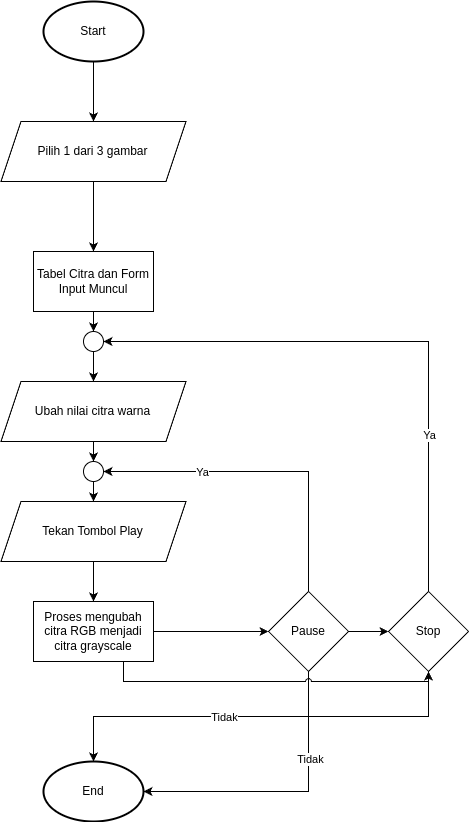

The diagram above was exported from draw.io. Its source (the exported page's mxGraphModel, read from the mxfile embedded in the PNG):
<mxGraphModel dx="1941" dy="1117" grid="1" gridSize="10" guides="1" tooltips="1" connect="1" arrows="1" fold="1" page="1" pageScale="1" pageWidth="850" pageHeight="1100" math="0" shadow="0">
  <root>
    <mxCell id="0" />
    <mxCell id="1" parent="0" />
    <mxCell id="YPFUfWVb4xvoclRdpn4Y-13" style="edgeStyle=orthogonalEdgeStyle;rounded=0;orthogonalLoop=1;jettySize=auto;html=1;exitX=0.5;exitY=1;exitDx=0;exitDy=0;exitPerimeter=0;entryX=0.5;entryY=0;entryDx=0;entryDy=0;" edge="1" parent="1" source="YPFUfWVb4xvoclRdpn4Y-2" target="YPFUfWVb4xvoclRdpn4Y-4">
      <mxGeometry relative="1" as="geometry" />
    </mxCell>
    <mxCell id="YPFUfWVb4xvoclRdpn4Y-2" value="Start" style="strokeWidth=2;html=1;shape=mxgraph.flowchart.start_1;whiteSpace=wrap;" vertex="1" parent="1">
      <mxGeometry x="325" y="90" width="100" height="60" as="geometry" />
    </mxCell>
    <mxCell id="YPFUfWVb4xvoclRdpn4Y-3" value="End" style="strokeWidth=2;html=1;shape=mxgraph.flowchart.start_1;whiteSpace=wrap;" vertex="1" parent="1">
      <mxGeometry x="325" y="850" width="100" height="60" as="geometry" />
    </mxCell>
    <mxCell id="YPFUfWVb4xvoclRdpn4Y-14" style="edgeStyle=orthogonalEdgeStyle;rounded=0;orthogonalLoop=1;jettySize=auto;html=1;exitX=0.5;exitY=1;exitDx=0;exitDy=0;entryX=0.5;entryY=0;entryDx=0;entryDy=0;" edge="1" parent="1" source="YPFUfWVb4xvoclRdpn4Y-4" target="YPFUfWVb4xvoclRdpn4Y-5">
      <mxGeometry relative="1" as="geometry" />
    </mxCell>
    <mxCell id="YPFUfWVb4xvoclRdpn4Y-4" value="Pilih 1 dari 3 gambar" style="shape=parallelogram;perimeter=parallelogramPerimeter;whiteSpace=wrap;html=1;fixedSize=1;" vertex="1" parent="1">
      <mxGeometry x="282.5" y="210" width="185" height="60" as="geometry" />
    </mxCell>
    <mxCell id="YPFUfWVb4xvoclRdpn4Y-15" style="edgeStyle=orthogonalEdgeStyle;rounded=0;orthogonalLoop=1;jettySize=auto;html=1;entryX=0.5;entryY=0;entryDx=0;entryDy=0;exitX=0.5;exitY=1;exitDx=0;exitDy=0;" edge="1" parent="1" source="YPFUfWVb4xvoclRdpn4Y-21" target="YPFUfWVb4xvoclRdpn4Y-6">
      <mxGeometry relative="1" as="geometry">
        <mxPoint x="380" y="420" as="sourcePoint" />
      </mxGeometry>
    </mxCell>
    <mxCell id="YPFUfWVb4xvoclRdpn4Y-22" style="edgeStyle=orthogonalEdgeStyle;rounded=0;orthogonalLoop=1;jettySize=auto;html=1;exitX=0.5;exitY=1;exitDx=0;exitDy=0;entryX=0.5;entryY=0;entryDx=0;entryDy=0;" edge="1" parent="1" source="YPFUfWVb4xvoclRdpn4Y-5" target="YPFUfWVb4xvoclRdpn4Y-21">
      <mxGeometry relative="1" as="geometry" />
    </mxCell>
    <mxCell id="YPFUfWVb4xvoclRdpn4Y-5" value="Tabel Citra dan Form Input Muncul" style="rounded=0;whiteSpace=wrap;html=1;" vertex="1" parent="1">
      <mxGeometry x="315" y="340" width="120" height="60" as="geometry" />
    </mxCell>
    <mxCell id="YPFUfWVb4xvoclRdpn4Y-16" style="edgeStyle=orthogonalEdgeStyle;rounded=0;orthogonalLoop=1;jettySize=auto;html=1;exitX=0.5;exitY=1;exitDx=0;exitDy=0;entryX=0.5;entryY=0;entryDx=0;entryDy=0;" edge="1" parent="1" source="YPFUfWVb4xvoclRdpn4Y-27" target="YPFUfWVb4xvoclRdpn4Y-7">
      <mxGeometry relative="1" as="geometry" />
    </mxCell>
    <mxCell id="YPFUfWVb4xvoclRdpn4Y-28" style="edgeStyle=orthogonalEdgeStyle;rounded=0;orthogonalLoop=1;jettySize=auto;html=1;exitX=0.5;exitY=1;exitDx=0;exitDy=0;entryX=0.5;entryY=0;entryDx=0;entryDy=0;" edge="1" parent="1" source="YPFUfWVb4xvoclRdpn4Y-6" target="YPFUfWVb4xvoclRdpn4Y-27">
      <mxGeometry relative="1" as="geometry" />
    </mxCell>
    <mxCell id="YPFUfWVb4xvoclRdpn4Y-6" value="Ubah nilai citra warna" style="shape=parallelogram;perimeter=parallelogramPerimeter;whiteSpace=wrap;html=1;fixedSize=1;" vertex="1" parent="1">
      <mxGeometry x="282.5" y="470" width="185" height="60" as="geometry" />
    </mxCell>
    <mxCell id="YPFUfWVb4xvoclRdpn4Y-17" style="edgeStyle=orthogonalEdgeStyle;rounded=0;orthogonalLoop=1;jettySize=auto;html=1;exitX=0.5;exitY=1;exitDx=0;exitDy=0;entryX=0.5;entryY=0;entryDx=0;entryDy=0;" edge="1" parent="1" source="YPFUfWVb4xvoclRdpn4Y-7" target="YPFUfWVb4xvoclRdpn4Y-9">
      <mxGeometry relative="1" as="geometry" />
    </mxCell>
    <mxCell id="YPFUfWVb4xvoclRdpn4Y-7" value="Tekan Tombol Play" style="shape=parallelogram;perimeter=parallelogramPerimeter;whiteSpace=wrap;html=1;fixedSize=1;" vertex="1" parent="1">
      <mxGeometry x="282.5" y="590" width="185" height="60" as="geometry" />
    </mxCell>
    <mxCell id="YPFUfWVb4xvoclRdpn4Y-18" style="edgeStyle=orthogonalEdgeStyle;rounded=0;orthogonalLoop=1;jettySize=auto;html=1;exitX=1;exitY=0.5;exitDx=0;exitDy=0;entryX=0;entryY=0.5;entryDx=0;entryDy=0;" edge="1" parent="1" source="YPFUfWVb4xvoclRdpn4Y-9" target="YPFUfWVb4xvoclRdpn4Y-19">
      <mxGeometry relative="1" as="geometry">
        <mxPoint x="510" y="720" as="targetPoint" />
      </mxGeometry>
    </mxCell>
    <mxCell id="YPFUfWVb4xvoclRdpn4Y-9" value="Proses mengubah citra RGB menjadi citra grayscale" style="rounded=0;whiteSpace=wrap;html=1;" vertex="1" parent="1">
      <mxGeometry x="315" y="690" width="120" height="60" as="geometry" />
    </mxCell>
    <mxCell id="YPFUfWVb4xvoclRdpn4Y-23" style="edgeStyle=orthogonalEdgeStyle;rounded=0;orthogonalLoop=1;jettySize=auto;html=1;exitX=0.5;exitY=0;exitDx=0;exitDy=0;entryX=1;entryY=0.5;entryDx=0;entryDy=0;" edge="1" parent="1" source="YPFUfWVb4xvoclRdpn4Y-19" target="YPFUfWVb4xvoclRdpn4Y-27">
      <mxGeometry relative="1" as="geometry" />
    </mxCell>
    <mxCell id="YPFUfWVb4xvoclRdpn4Y-24" value="Ya" style="edgeLabel;html=1;align=center;verticalAlign=middle;resizable=0;points=[];" vertex="1" connectable="0" parent="YPFUfWVb4xvoclRdpn4Y-23">
      <mxGeometry x="0.4015" relative="1" as="geometry">
        <mxPoint as="offset" />
      </mxGeometry>
    </mxCell>
    <mxCell id="YPFUfWVb4xvoclRdpn4Y-30" style="edgeStyle=orthogonalEdgeStyle;rounded=0;orthogonalLoop=1;jettySize=auto;html=1;exitX=1;exitY=0.5;exitDx=0;exitDy=0;entryX=0;entryY=0.5;entryDx=0;entryDy=0;" edge="1" parent="1" source="YPFUfWVb4xvoclRdpn4Y-19" target="YPFUfWVb4xvoclRdpn4Y-29">
      <mxGeometry relative="1" as="geometry" />
    </mxCell>
    <mxCell id="YPFUfWVb4xvoclRdpn4Y-19" value="Pause" style="rhombus;whiteSpace=wrap;html=1;" vertex="1" parent="1">
      <mxGeometry x="550" y="680" width="80" height="80" as="geometry" />
    </mxCell>
    <mxCell id="YPFUfWVb4xvoclRdpn4Y-21" value="" style="ellipse;whiteSpace=wrap;html=1;aspect=fixed;" vertex="1" parent="1">
      <mxGeometry x="365" y="420" width="20" height="20" as="geometry" />
    </mxCell>
    <mxCell id="YPFUfWVb4xvoclRdpn4Y-25" style="edgeStyle=orthogonalEdgeStyle;rounded=0;orthogonalLoop=1;jettySize=auto;html=1;exitX=0.5;exitY=1;exitDx=0;exitDy=0;entryX=1;entryY=0.5;entryDx=0;entryDy=0;entryPerimeter=0;" edge="1" parent="1" source="YPFUfWVb4xvoclRdpn4Y-19" target="YPFUfWVb4xvoclRdpn4Y-3">
      <mxGeometry relative="1" as="geometry" />
    </mxCell>
    <mxCell id="YPFUfWVb4xvoclRdpn4Y-26" value="Tidak" style="edgeLabel;html=1;align=center;verticalAlign=middle;resizable=0;points=[];" vertex="1" connectable="0" parent="YPFUfWVb4xvoclRdpn4Y-25">
      <mxGeometry x="-0.3883" y="1" relative="1" as="geometry">
        <mxPoint as="offset" />
      </mxGeometry>
    </mxCell>
    <mxCell id="YPFUfWVb4xvoclRdpn4Y-27" value="" style="ellipse;whiteSpace=wrap;html=1;aspect=fixed;" vertex="1" parent="1">
      <mxGeometry x="365" y="550" width="20" height="20" as="geometry" />
    </mxCell>
    <mxCell id="YPFUfWVb4xvoclRdpn4Y-32" style="edgeStyle=orthogonalEdgeStyle;rounded=0;orthogonalLoop=1;jettySize=auto;html=1;exitX=0.5;exitY=0;exitDx=0;exitDy=0;entryX=1;entryY=0.5;entryDx=0;entryDy=0;" edge="1" parent="1" source="YPFUfWVb4xvoclRdpn4Y-29" target="YPFUfWVb4xvoclRdpn4Y-21">
      <mxGeometry relative="1" as="geometry" />
    </mxCell>
    <mxCell id="YPFUfWVb4xvoclRdpn4Y-33" value="Ya" style="edgeLabel;html=1;align=center;verticalAlign=middle;resizable=0;points=[];" vertex="1" connectable="0" parent="YPFUfWVb4xvoclRdpn4Y-32">
      <mxGeometry x="-0.451" relative="1" as="geometry">
        <mxPoint as="offset" />
      </mxGeometry>
    </mxCell>
    <mxCell id="YPFUfWVb4xvoclRdpn4Y-29" value="Stop" style="rhombus;whiteSpace=wrap;html=1;" vertex="1" parent="1">
      <mxGeometry x="670" y="680" width="80" height="80" as="geometry" />
    </mxCell>
    <mxCell id="YPFUfWVb4xvoclRdpn4Y-31" style="edgeStyle=orthogonalEdgeStyle;rounded=0;orthogonalLoop=1;jettySize=auto;html=1;exitX=0.75;exitY=1;exitDx=0;exitDy=0;entryX=0.5;entryY=1;entryDx=0;entryDy=0;jumpStyle=arc;" edge="1" parent="1" source="YPFUfWVb4xvoclRdpn4Y-9" target="YPFUfWVb4xvoclRdpn4Y-29">
      <mxGeometry relative="1" as="geometry">
        <mxPoint x="435" y="790" as="sourcePoint" />
        <mxPoint x="688.6399999999999" y="800.52" as="targetPoint" />
      </mxGeometry>
    </mxCell>
    <mxCell id="YPFUfWVb4xvoclRdpn4Y-34" style="edgeStyle=orthogonalEdgeStyle;rounded=0;orthogonalLoop=1;jettySize=auto;html=1;exitX=0.5;exitY=1;exitDx=0;exitDy=0;entryX=0.5;entryY=0;entryDx=0;entryDy=0;entryPerimeter=0;" edge="1" parent="1" source="YPFUfWVb4xvoclRdpn4Y-29" target="YPFUfWVb4xvoclRdpn4Y-3">
      <mxGeometry relative="1" as="geometry" />
    </mxCell>
    <mxCell id="YPFUfWVb4xvoclRdpn4Y-35" value="Tidak" style="edgeLabel;html=1;align=center;verticalAlign=middle;resizable=0;points=[];" vertex="1" connectable="0" parent="YPFUfWVb4xvoclRdpn4Y-34">
      <mxGeometry x="0.1749" relative="1" as="geometry">
        <mxPoint as="offset" />
      </mxGeometry>
    </mxCell>
  </root>
</mxGraphModel>